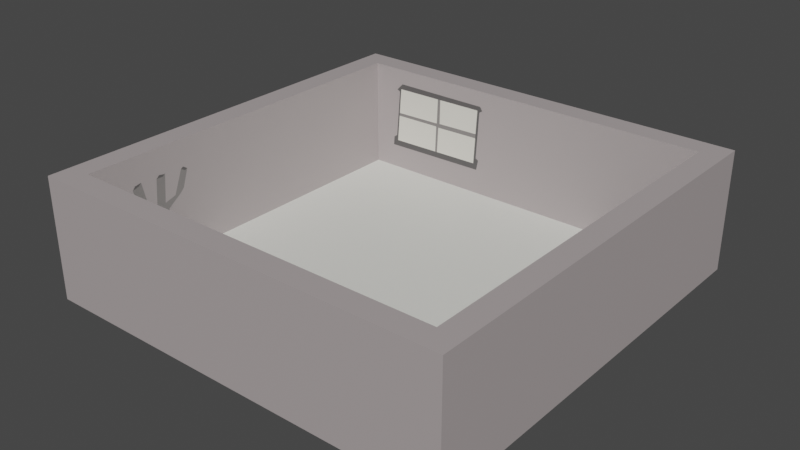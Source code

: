 # Source: RoomUnTriangled.blend  (saved by Blender 3.6.13; exported with 4.5.12 LTS)
import bpy
from mathutils import Matrix  # noqa: F401  (used for matrix-valued properties, if any)

bpy.ops.wm.read_factory_settings(use_empty=True)
scene = bpy.context.scene
scene.name = 'Scene'

# ---- collections
col_collection = bpy.data.collections.new('Collection'); scene.collection.children.link(col_collection)

# ---- materials (node trees are filled in below, after node groups)
mat_wall = bpy.data.materials.new('Wall')
mat_wall.alpha_threshold = 0.0
mat_wall.use_transparent_shadow = False
mat_wall.diffuse_color = (0.4179, 0.3712, 0.3712, 1.0)
mat_wall.roughness = 0.5
mat_wall.line_color = (0.0, 0.0, 0.0, 1.0)
mat_floor = bpy.data.materials.new('Floor')
mat_floor.use_transparent_shadow = False
mat_floor.diffuse_color = (0.7991, 0.7991, 0.7454, 1.0)
mat_handle = bpy.data.materials.new('Handle')
mat_handle.use_transparent_shadow = False
mat_handle.diffuse_color = (0.7991, 0.7231, 0.6795, 1.0)
mat_wood = bpy.data.materials.new('Wood')
mat_wood.use_transparent_shadow = False
mat_wood.diffuse_color = (0.2346, 0.2195, 0.2122, 1.0)
mat_frame = bpy.data.materials.new('Frame')
mat_frame.use_transparent_shadow = False
mat_frame.diffuse_color = (0.0, 0.0, 0.0, 1.0)
mat_darkerwood = bpy.data.materials.new('DarkerWood')
mat_darkerwood.use_transparent_shadow = False
mat_darkerwood.diffuse_color = (0.1022, 0.09759, 0.09759, 1.0)
mat_outside = bpy.data.materials.new('Outside')
mat_outside.use_transparent_shadow = False
mat_outside.diffuse_color = (0.7991, 0.7758, 0.7011, 1.0)

# ---- material node trees
mat_wall.use_nodes = True; mat_wall.node_tree.nodes.clear()
_N = mat_wall.node_tree.nodes; _L = mat_wall.node_tree.links
n0 = _N.new('ShaderNodeOutputMaterial'); n0.name = 'Material Output'; n0.location = (300, 300)
n1 = _N.new('ShaderNodeBsdfPrincipled'); n1.name = 'Principled BSDF'; n1.location = (10, 300)
n1.distribution = 'GGX'
n1.subsurface_method = 'RANDOM_WALK_SKIN'
n1.inputs[0].default_value = (0.4179, 0.3712, 0.3712, 1.0)
n1.inputs[3].default_value = 1.45
n1.inputs[27].default_value = (0.0, 0.0, 0.0, 1.0)
n1.inputs[28].default_value = 1.0
_L.new(n1.outputs[0], n0.inputs[0])
n0.is_active_output = True
mat_floor.use_nodes = True; mat_floor.node_tree.nodes.clear()
_N = mat_floor.node_tree.nodes; _L = mat_floor.node_tree.links
n0 = _N.new('ShaderNodeBsdfPrincipled'); n0.name = 'Principled BSDF'; n0.location = (10, 300)
n0.distribution = 'GGX'
n0.subsurface_method = 'RANDOM_WALK_SKIN'
n0.inputs[0].default_value = (0.7991, 0.7991, 0.7454, 1.0)
n0.inputs[3].default_value = 1.45
n0.inputs[27].default_value = (0.0, 0.0, 0.0, 1.0)
n0.inputs[28].default_value = 1.0
n1 = _N.new('ShaderNodeOutputMaterial'); n1.name = 'Material Output'; n1.location = (300, 300)
_L.new(n0.outputs[0], n1.inputs[0])
n1.is_active_output = True
mat_handle.use_nodes = True; mat_handle.node_tree.nodes.clear()
_N = mat_handle.node_tree.nodes; _L = mat_handle.node_tree.links
n0 = _N.new('ShaderNodeBsdfPrincipled'); n0.name = 'Principled BSDF'; n0.location = (10, 300)
n0.distribution = 'GGX'
n0.subsurface_method = 'RANDOM_WALK_SKIN'
n0.inputs[0].default_value = (0.7991, 0.7231, 0.6795, 1.0)
n0.inputs[3].default_value = 1.45
n0.inputs[27].default_value = (0.0, 0.0, 0.0, 1.0)
n0.inputs[28].default_value = 1.0
n1 = _N.new('ShaderNodeOutputMaterial'); n1.name = 'Material Output'; n1.location = (300, 300)
_L.new(n0.outputs[0], n1.inputs[0])
n1.is_active_output = True
mat_wood.use_nodes = True; mat_wood.node_tree.nodes.clear()
_N = mat_wood.node_tree.nodes; _L = mat_wood.node_tree.links
n0 = _N.new('ShaderNodeBsdfPrincipled'); n0.name = 'Principled BSDF'; n0.location = (10, 300)
n0.distribution = 'GGX'
n0.subsurface_method = 'RANDOM_WALK_SKIN'
n0.inputs[0].default_value = (0.2346, 0.22, 0.2137, 1.0)
n0.inputs[3].default_value = 1.45
n0.inputs[27].default_value = (0.0, 0.0, 0.0, 1.0)
n0.inputs[28].default_value = 1.0
n1 = _N.new('ShaderNodeOutputMaterial'); n1.name = 'Material Output'; n1.location = (300, 300)
_L.new(n0.outputs[0], n1.inputs[0])
n1.is_active_output = True
mat_frame.use_nodes = True; mat_frame.node_tree.nodes.clear()
_N = mat_frame.node_tree.nodes; _L = mat_frame.node_tree.links
n0 = _N.new('ShaderNodeBsdfPrincipled'); n0.name = 'Principled BSDF'; n0.location = (10, 300)
n0.distribution = 'GGX'
n0.subsurface_method = 'RANDOM_WALK_SKIN'
n0.inputs[0].default_value = (0.0, 0.0, 0.0, 1.0)
n0.inputs[3].default_value = 1.45
n0.inputs[27].default_value = (0.0, 0.0, 0.0, 1.0)
n0.inputs[28].default_value = 1.0
n1 = _N.new('ShaderNodeOutputMaterial'); n1.name = 'Material Output'; n1.location = (300, 300)
_L.new(n0.outputs[0], n1.inputs[0])
n1.is_active_output = True
mat_darkerwood.use_nodes = True; mat_darkerwood.node_tree.nodes.clear()
_N = mat_darkerwood.node_tree.nodes; _L = mat_darkerwood.node_tree.links
n0 = _N.new('ShaderNodeBsdfPrincipled'); n0.name = 'Principled BSDF'; n0.location = (10, 300)
n0.distribution = 'GGX'
n0.subsurface_method = 'RANDOM_WALK_SKIN'
n0.inputs[0].default_value = (0.1025, 0.09689, 0.09689, 1.0)
n0.inputs[3].default_value = 1.45
n0.inputs[27].default_value = (0.0, 0.0, 0.0, 1.0)
n0.inputs[28].default_value = 1.0
n1 = _N.new('ShaderNodeOutputMaterial'); n1.name = 'Material Output'; n1.location = (300, 300)
_L.new(n0.outputs[0], n1.inputs[0])
n1.is_active_output = True
mat_outside.use_nodes = True; mat_outside.node_tree.nodes.clear()
_N = mat_outside.node_tree.nodes; _L = mat_outside.node_tree.links
n0 = _N.new('ShaderNodeBsdfPrincipled'); n0.name = 'Principled BSDF'; n0.location = (10, 300)
n0.distribution = 'GGX'
n0.subsurface_method = 'RANDOM_WALK_SKIN'
n0.inputs[0].default_value = (0.7991, 0.7758, 0.7011, 1.0)
n0.inputs[3].default_value = 1.45
n0.inputs[27].default_value = (0.0, 0.0, 0.0, 1.0)
n0.inputs[28].default_value = 1.0
n1 = _N.new('ShaderNodeOutputMaterial'); n1.name = 'Material Output'; n1.location = (300, 300)
_L.new(n0.outputs[0], n1.inputs[0])
n1.is_active_output = True

# ---- world
world_world = bpy.data.worlds.new('World'); scene.world = world_world
world_world.use_nodes = True; world_world.node_tree.nodes.clear()
_N = world_world.node_tree.nodes; _L = world_world.node_tree.links
n0 = _N.new('ShaderNodeOutputWorld'); n0.name = 'World Output'; n0.location = (300, 300)
n1 = _N.new('ShaderNodeBackground'); n1.name = 'Background'; n1.location = (10, 300)
n1.inputs[0].default_value = (0.05088, 0.05088, 0.05088, 1.0)
_L.new(n1.outputs[0], n0.inputs[0])
n0.is_active_output = True
world_world.color = (0.05088, 0.05088, 0.05088)
world_world.use_sun_shadow = False
world_world.sun_shadow_jitter_overblur = 0.0

# ---- meshes
me_cube_001 = bpy.data.meshes.new('Cube.001')
me_cube_001.from_pydata([(-1.0, -1.0, -1.0), (-1.0, -1.0, 1.0), (-1.0, 1.0, -1.0), (-1.0, 1.0, 1.0), (1.0, -1.0, -1.0), (1.0, -1.0, 1.0), (1.0, 1.0, -1.0), (1.0, 1.0, 1.0), (-1.124, 1.124, -1.0), (-1.124, -1.124, -1.0), (-1.124, -1.124, 1.0), (-1.124, 1.124, 1.0), (1.124, 1.124, -1.0), (1.124, 1.124, 1.0), (1.124, -1.124, -1.0), (1.124, -1.124, 1.0), (-1.0, -1.0, 31.2), (-1.0, 1.0, 31.2), (1.0, 1.0, 31.2), (1.124, 1.124, 31.2), (1.0, -1.0, 31.2), (1.124, -1.124, 31.2), (-1.124, -1.124, 31.2), (-1.124, 1.124, 31.2), (1.0, -0.0391, 1.0), (1.0, -0.2343, 1.0), (1.0, 0.0003003, 14.08), (1.0, -0.1122, 22.86), (1.0, -0.2692, 14.71), (1.0, -0.1854, 11.66), (1.0, -0.1704, 8.768), (1.0, -0.2211, 8.992), (0.9006, -1.0, 24.96), (0.2956, -1.0, 24.63), (0.2953, -1.0, 21.71), (0.9025, -1.0, 22.36), (0.9049, -1.0, 18.65), (0.295, -1.0, 18.47), (0.2947, -1.0, 15.64), (0.9119, -1.0, 16.55), (0.903, -1.0, 13.75), (0.2946, -1.0, 13.08), (0.2943, -1.0, 10.35), (0.8995, -1.0, 11.05), (-1.0, -0.7607, 1.0), (-1.0, -0.5076, 1.0), (-1.0, -0.7454, 4.022), (-1.0, -0.6549, 5.203), (-1.0, -0.6436, 13.32), (-1.0, -0.7315, 15.2), (-1.0, -0.769, 22.85), (-1.0, -0.7319, 23.36), (-1.0, -0.7048, 16.63), (-1.0, -0.6393, 15.58), (-1.0, -0.6266, 23.4), (-1.0, -0.5862, 23.38), (-1.0, -0.6003, 16.15), (-1.0, -0.5233, 17.26), (-1.0, -0.475, 23.43), (-1.0, -0.4498, 22.74), (-1.0, -0.4892, 17.24), (-1.0, -0.5913, 13.59), (-1.0, -0.6057, 5.282), (-1.0, -0.5171, 4.217), (-0.8229, 1.0, 25.38), (-0.2876, 1.0, 25.54), (-0.3043, 1.0, 9.704), (-0.8473, 1.0, 9.421), (-0.8445, 1.0, 11.22), (-0.8787, 1.0, 7.69), (-0.302, 1.0, 11.84), (-0.8746, 1.0, 10.28), (-0.2824, 1.0, 8.02), (-0.2713, 1.0, 10.96), (-0.8246, 1.0, 24.27), (-0.2886, 1.0, 24.66), (-0.2552, 1.0, 25.68), (-0.8518, 1.0, 25.02), (-0.8137, 1.0, 26.97), (-0.2695, 1.0, 26.83), (-0.8341, 1.0, 18.04), (-0.5594, 1.0, 25.46), (-0.5643, 1.0, 18.23), (-0.5733, 1.0, 9.564), (-0.8355, 1.0, 17.16), (-0.5681, 1.0, 17.27), (-0.5597, 1.0, 9.571), (-0.2963, 1.0, 17.31), (-0.5531, 1.0, 17.11), (-0.295, 1.0, 18.56), (-0.5422, 1.0, 25.46), (-0.5443, 1.0, 18.35), (-0.8335, 1.0, 24.52), (-0.8548, 1.0, 10.9), (-0.2735, 1.0, 25.12), (-0.2882, 1.0, 11.44), (1.0, -0.2626, 1.0), (1.0, -0.01091, 1.0), (1.0, 0.0458, 13.8), (1.0, -0.1119, 25.25), (1.0, -0.3089, 14.44), (0.8708, -1.0, 20.26), (0.2652, -1.0, 19.99), (0.2631, -1.0, 17.52), (0.2626, -1.0, 23.23), (0.2699, -1.0, 26.05), (0.8684, -1.0, 26.31), (0.2658, -1.0, 11.69), (0.2697, -1.0, 14.29), (0.8841, -1.0, 15.05), (-1.0, -0.4792, 1.0), (-1.0, -0.492, 5.266), (-1.0, -0.5691, 6.697), (-1.0, -0.5677, 14.44), (-1.0, -0.4678, 18.3), (-1.0, -0.4353, 23.04), (-1.0, -0.4611, 23.9), (-1.0, -0.5869, 16.34), (-1.0, -0.572, 24.19), (-1.0, -0.5773, 23.89), (-1.0, -0.6088, 24.16), (-1.0, -0.7545, 23.74), (-1.0, -0.717, 24.08), (-1.0, -0.6883, 17.49), (-1.0, -0.638, 16.42), (-1.0, -0.6534, 6.301), (-1.0, -0.7182, 5.59)], [], [(5, 1, 42, 43, 40), (1, 44, 46, 126, 125, 48, 49, 50, 121, 122, 123, 124, 54, 120, 119, 118, 117, 57, 58, 116, 115, 114, 60, 113, 112, 111, 110, 3, 17, 16), (6, 2, 8, 12), (13, 11, 23, 19), (2, 6, 4, 0), (7, 3, 110, 45, 44, 1, 5, 96, 25, 24, 97), (9, 10, 11, 8), (8, 11, 13, 12), (12, 13, 15, 14), (14, 15, 10, 9), (2, 0, 9, 8), (4, 6, 12, 14), (7, 97, 98, 99, 100, 96, 5, 20, 18), (0, 4, 14, 9), (20, 16, 22, 21), (16, 17, 23, 22), (18, 20, 21, 19), (17, 18, 19, 23), (15, 13, 19, 21), (3, 7, 18, 76, 94, 95, 73, 72, 69), (11, 10, 22, 23), (10, 15, 21, 22), (25, 28, 31, 30, 26, 24), (26, 30, 29, 31, 28, 27), (29, 30, 31), (20, 35, 32, 106, 105, 104, 34, 16), (33, 32, 35, 34), (20, 39, 36, 101, 102, 103, 38, 1, 16, 34, 35), (37, 36, 39, 38), (40, 43, 42, 41), (41, 42, 107, 108), (45, 63, 62, 61, 113, 60, 59, 58, 57, 117, 56, 55, 54, 124, 53, 52, 51, 50, 49, 48, 125, 47, 46, 44), (67, 83, 85, 84, 68), (64, 81, 90, 65, 76, 79, 78, 77, 92, 74), (68, 93, 71, 69, 67), (69, 72, 73, 95, 70, 66, 86, 83, 67), (74, 92, 93, 68, 84, 80), (75, 94, 76, 65), (80, 82, 81, 64, 74), (84, 85, 83, 86, 88, 87, 89, 91, 90, 81, 82, 80), (87, 88, 86, 66, 70), (90, 91, 89, 75, 65), (93, 92, 77, 78, 79, 76, 18, 17, 3, 69, 71), (95, 94, 75, 89, 87, 70), (96, 100, 99, 98, 97, 24, 26, 27, 28, 25), (37, 102, 101, 36), (38, 103, 102, 37), (34, 104, 105, 33), (105, 106, 32, 33), (108, 107, 42, 1, 38, 39, 20, 5, 40, 109), (109, 40, 41, 108), (110, 111, 63, 45), (111, 112, 62, 63), (112, 113, 61, 62), (60, 114, 115, 59), (115, 116, 58, 59), (117, 118, 119, 55, 56), (119, 120, 54, 55), (51, 122, 121, 50), (52, 123, 122, 51), (124, 123, 52, 53), (125, 126, 46, 47)])
me_cube_001.polygons.foreach_set('material_index', [0, 0, 0, 0, 0, 1, 0, 0, 0, 0, 0, 0, 0, 0, 0, 0, 0, 0, 0, 0, 0, 0, 3, 3, 2, 0, 3, 0, 3, 3, 3, 3, 6, 5, 5, 5, 5, 5, 6, 3, 6, 6, 0, 5, 4, 5, 3, 3, 5, 0, 5, 3, 5, 3, 3, 5, 3, 5, 5, 3, 3, 5])
_uv = me_cube_001.uv_layers.new(name='UVMap')
_uv.uv.foreach_set('vector', [0.625, 0.75, 0.875, 0.75, 0.7132, 0.75, 0.6376, 0.75, 0.6371, 0.75, 0.875, 0.75, 0.875, 0.7201, 0.875, 0.7182, 0.875, 0.7148, 0.875, 0.7067, 0.875, 0.7055, 0.875, 0.7164, 0.875, 0.7211, 0.875, 0.7193, 0.875, 0.7146, 0.875, 0.711, 0.875, 0.7047, 0.875, 0.7033, 0.875, 0.7011, 0.875, 0.6972, 0.875, 0.6965, 0.875, 0.6984, 0.875, 0.6904, 0.875, 0.6844, 0.875, 0.6826, 0.875, 0.6794, 0.875, 0.6835, 0.875, 0.6862, 0.875, 0.696, 0.875, 0.6961, 0.875, 0.6865, 0.875, 0.6849, 0.875, 0.5, 0.875, 0.5, 0.875, 0.75, 0.375, 0.5, 0.125, 0.5, 0.125, 0.5, 0.375, 0.5, 0.625, 0.5, 0.625, 0.25, 0.625, 0.25, 0.625, 0.5, 0.125, 0.5, 0.375, 0.5, 0.375, 0.75, 0.125, 0.75, 0.625, 0.5, 0.875, 0.5, 0.875, 0.6849, 0.875, 0.6884, 0.875, 0.7201, 0.875, 0.75, 0.625, 0.75, 0.625, 0.6578, 0.625, 0.6543, 0.625, 0.6299, 0.625, 0.6264, 0.375, 0.0, 0.625, 0.0, 0.625, 0.25, 0.375, 0.25, 0.375, 0.25, 0.625, 0.25, 0.625, 0.5, 0.375, 0.5, 0.375, 0.5, 0.625, 0.5, 0.625, 0.75, 0.375, 0.75, 0.375, 0.75, 0.625, 0.75, 0.625, 1.0, 0.375, 1.0, 0.125, 0.5, 0.125, 0.75, 0.125, 0.75, 0.125, 0.5, 0.375, 0.75, 0.375, 0.5, 0.375, 0.5, 0.375, 0.75, 0.625, 0.5, 0.625, 0.6264, 0.625, 0.6193, 0.625, 0.639, 0.625, 0.6636, 0.625, 0.6578, 0.625, 0.75, 0.625, 0.75, 0.625, 0.5, 0.125, 0.75, 0.375, 0.75, 0.375, 0.75, 0.125, 0.75, 0.625, 0.75, 0.875, 0.75, 0.875, 0.75, 0.625, 0.75, 0.875, 0.75, 0.875, 0.5, 0.875, 0.5, 0.875, 0.75, 0.625, 0.5, 0.625, 0.75, 0.625, 0.75, 0.625, 0.5, 0.875, 0.5, 0.625, 0.5, 0.625, 0.5, 0.875, 0.5, 0.625, 0.75, 0.625, 0.5, 0.625, 0.5, 0.625, 0.75, 0.875, 0.5, 0.625, 0.5, 0.625, 0.5, 0.7819, 0.5, 0.7842, 0.5, 0.786, 0.5, 0.7839, 0.5, 0.7853, 0.5, 0.8598, 0.5, 0.625, 0.25, 0.625, 0.0, 0.625, 0.0, 0.625, 0.25, 0.625, 1.0, 0.625, 0.75, 0.625, 0.75, 0.625, 1.0, 0.625, 0.6543, 0.625, 0.6586, 0.625, 0.6526, 0.625, 0.6463, 0.625, 0.625, 0.625, 0.6299, 0.625, 0.625, 0.625, 0.6463, 0.625, 0.6482, 0.625, 0.6526, 0.625, 0.6586, 0.625, 0.639, 0.625, 0.6482, 0.625, 0.6463, 0.625, 0.6526, 0.625, 0.75, 0.6372, 0.75, 0.6374, 0.75, 0.6415, 0.75, 0.7163, 0.75, 0.7172, 0.75, 0.7131, 0.75, 0.875, 0.75, 0.713, 0.75, 0.6374, 0.75, 0.6372, 0.75, 0.7131, 0.75, 0.625, 0.75, 0.636, 0.75, 0.6369, 0.75, 0.6412, 0.75, 0.7169, 0.75, 0.7171, 0.75, 0.7132, 0.75, 0.875, 0.75, 0.875, 0.75, 0.7131, 0.75, 0.6372, 0.75, 0.7131, 0.75, 0.6369, 0.75, 0.636, 0.75, 0.7132, 0.75, 0.6371, 0.75, 0.6376, 0.75, 0.7132, 0.75, 0.7132, 0.75, 0.7132, 0.75, 0.7132, 0.75, 0.7168, 0.75, 0.7163, 0.75, 0.875, 0.6884, 0.875, 0.6896, 0.875, 0.7007, 0.875, 0.6989, 0.875, 0.696, 0.875, 0.6862, 0.875, 0.6812, 0.875, 0.6844, 0.875, 0.6904, 0.875, 0.6984, 0.875, 0.7, 0.875, 0.6983, 0.875, 0.7033, 0.875, 0.7047, 0.875, 0.7049, 0.875, 0.7131, 0.875, 0.7165, 0.875, 0.7211, 0.875, 0.7164, 0.875, 0.7055, 0.875, 0.7067, 0.875, 0.7069, 0.875, 0.7182, 0.875, 0.7201, 0.8559, 0.5, 0.8217, 0.5, 0.821, 0.5, 0.8544, 0.5, 0.8556, 0.5, 0.8529, 0.5, 0.8199, 0.5, 0.8178, 0.5, 0.786, 0.5, 0.7819, 0.5, 0.7837, 0.5, 0.8517, 0.5, 0.8565, 0.5, 0.8542, 0.5, 0.8531, 0.5, 0.8556, 0.5, 0.8569, 0.5, 0.8593, 0.5, 0.8598, 0.5, 0.8559, 0.5, 0.8598, 0.5, 0.7853, 0.5, 0.7839, 0.5, 0.786, 0.5, 0.7878, 0.5, 0.788, 0.5, 0.82, 0.5, 0.8217, 0.5, 0.8559, 0.5, 0.8531, 0.5, 0.8542, 0.5, 0.8569, 0.5, 0.8556, 0.5, 0.8544, 0.5, 0.8543, 0.5, 0.7861, 0.5, 0.7842, 0.5, 0.7819, 0.5, 0.786, 0.5, 0.8543, 0.5, 0.8205, 0.5, 0.8199, 0.5, 0.8529, 0.5, 0.8531, 0.5, 0.8544, 0.5, 0.821, 0.5, 0.8217, 0.5, 0.82, 0.5, 0.8191, 0.5, 0.787, 0.5, 0.7869, 0.5, 0.818, 0.5, 0.8178, 0.5, 0.8199, 0.5, 0.8205, 0.5, 0.8543, 0.5, 0.787, 0.5, 0.8191, 0.5, 0.82, 0.5, 0.788, 0.5, 0.7878, 0.5, 0.8178, 0.5, 0.818, 0.5, 0.7869, 0.5, 0.7861, 0.5, 0.786, 0.5, 0.8569, 0.5, 0.8542, 0.5, 0.8565, 0.5, 0.8517, 0.5, 0.7837, 0.5, 0.7819, 0.5, 0.625, 0.5, 0.875, 0.5, 0.875, 0.5, 0.8598, 0.5, 0.8593, 0.5, 0.786, 0.5, 0.7842, 0.5, 0.7861, 0.5, 0.7869, 0.5, 0.787, 0.5, 0.7878, 0.5, 0.625, 0.6578, 0.625, 0.6636, 0.625, 0.639, 0.625, 0.6193, 0.625, 0.6264, 0.625, 0.6299, 0.625, 0.625, 0.625, 0.639, 0.625, 0.6586, 0.625, 0.6543, 0.7131, 0.75, 0.7169, 0.75, 0.6412, 0.75, 0.6369, 0.75, 0.7132, 0.75, 0.7171, 0.75, 0.7169, 0.75, 0.7131, 0.75, 0.7131, 0.75, 0.7172, 0.75, 0.7163, 0.75, 0.713, 0.75, 0.7163, 0.75, 0.6415, 0.75, 0.6374, 0.75, 0.713, 0.75, 0.7163, 0.75, 0.7168, 0.75, 0.7132, 0.75, 0.875, 0.75, 0.7132, 0.75, 0.636, 0.75, 0.625, 0.75, 0.625, 0.75, 0.6371, 0.75, 0.6395, 0.75, 0.6395, 0.75, 0.6371, 0.75, 0.7132, 0.75, 0.7163, 0.75, 0.875, 0.6849, 0.875, 0.6865, 0.875, 0.6896, 0.875, 0.6884, 0.875, 0.6865, 0.875, 0.6961, 0.875, 0.7007, 0.875, 0.6896, 0.875, 0.6961, 0.875, 0.696, 0.875, 0.6989, 0.875, 0.7007, 0.875, 0.6862, 0.875, 0.6835, 0.875, 0.6794, 0.875, 0.6812, 0.875, 0.6794, 0.875, 0.6826, 0.875, 0.6844, 0.875, 0.6812, 0.875, 0.6984, 0.875, 0.6965, 0.875, 0.6972, 0.875, 0.6983, 0.875, 0.7, 0.875, 0.6972, 0.875, 0.7011, 0.875, 0.7033, 0.875, 0.6983, 0.875, 0.7165, 0.875, 0.7146, 0.875, 0.7193, 0.875, 0.7211, 0.875, 0.7131, 0.875, 0.711, 0.875, 0.7146, 0.875, 0.7165, 0.875, 0.7047, 0.875, 0.711, 0.875, 0.7131, 0.875, 0.7049, 0.875, 0.7067, 0.875, 0.7148, 0.875, 0.7182, 0.875, 0.7069])
me_cube_001.materials.append(mat_wall)
me_cube_001.materials.append(mat_floor)
me_cube_001.materials.append(mat_handle)
me_cube_001.materials.append(mat_wood)
me_cube_001.materials.append(mat_frame)
me_cube_001.materials.append(mat_darkerwood)
me_cube_001.materials.append(mat_outside)
me_cube_001.update()

# ---- objects
ob_cube = bpy.data.objects.new('Cube', me_cube_001)

# ---- transforms, parenting, visibility, modifiers, constraints
ob_cube.location = (0.0, 0.0, 0.0)
ob_cube.scale = (10.0, 10.0, 0.2)

# ---- collection membership
col_collection.objects.link(ob_cube)

# ---- scene / render settings (as saved in the file)
scene.frame_start = 1; scene.frame_end = 250; scene.frame_set(1)
scene.render.engine = 'BLENDER_EEVEE_NEXT'
scene.cycles.sampling_pattern = 'TABULATED_SOBOL'
scene.view_settings.view_transform = 'Filmic'
bpy.context.view_layer.update()

# ---- added for rendering (the .blend has no active camera and no usable light): camera, sun
cam_auto = bpy.data.cameras.new('AutoCamera')
cam_auto.lens = 50.0
cam_auto.sensor_width = 36.0
cam_auto.clip_end = 1000.0
ob_auto_camera = bpy.data.objects.new('AutoCamera', cam_auto)
scene.collection.objects.link(ob_auto_camera)
ob_auto_camera.location = (30.0243, -36.0292, 27.0399)
ob_auto_camera.rotation_euler = (1.09748, -7.21219e-08, 0.694738)
scene.camera = ob_auto_camera
light_auto_sun = bpy.data.lights.new('AutoSun', 'SUN')
light_auto_sun.energy = 3.0
light_auto_sun.angle = 0.0523599
ob_auto_sun = bpy.data.objects.new('AutoSun', light_auto_sun)
scene.collection.objects.link(ob_auto_sun)
ob_auto_sun.rotation_euler = (0.872665, 0.174533, 0.523599)
bpy.context.view_layer.update()
